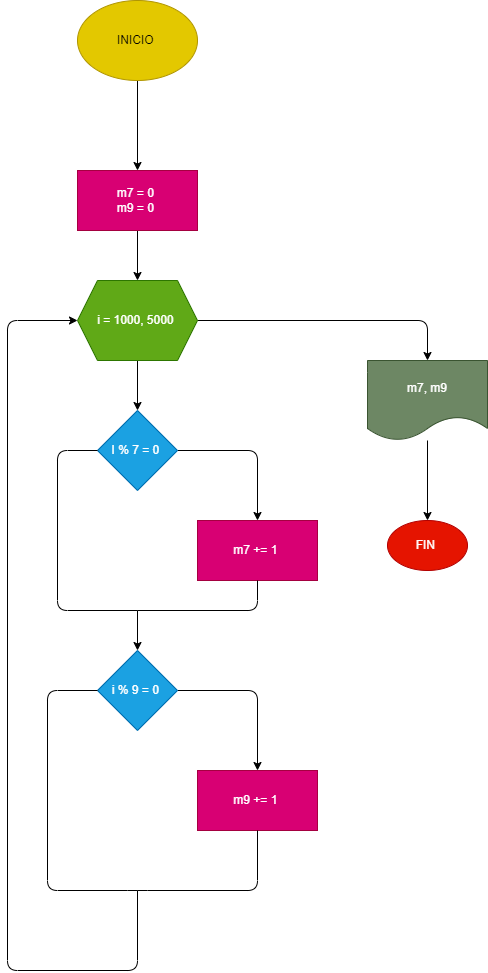

The diagram above was exported from draw.io. Its source (the exported page's mxGraphModel, read from the mxfile embedded in the PNG):
<mxGraphModel dx="1492" dy="866" grid="1" gridSize="10" guides="1" tooltips="1" connect="1" arrows="1" fold="1" page="1" pageScale="1" pageWidth="850" pageHeight="1100" math="0" shadow="0">
  <root>
    <mxCell id="0" />
    <mxCell id="1" parent="0" />
    <mxCell id="4" value="" style="edgeStyle=none;html=1;" edge="1" parent="1" source="2" target="3">
      <mxGeometry relative="1" as="geometry" />
    </mxCell>
    <mxCell id="2" value="INICIO&amp;nbsp;" style="ellipse;whiteSpace=wrap;html=1;fillColor=#e3c800;fontColor=#000000;strokeColor=#B09500;" vertex="1" parent="1">
      <mxGeometry x="460" y="30" width="120" height="80" as="geometry" />
    </mxCell>
    <mxCell id="6" style="edgeStyle=none;html=1;entryX=0.5;entryY=0;entryDx=0;entryDy=0;" edge="1" parent="1" source="3" target="5">
      <mxGeometry relative="1" as="geometry" />
    </mxCell>
    <mxCell id="3" value="m7 = 0&amp;nbsp;&lt;br&gt;m9 = 0&amp;nbsp;" style="whiteSpace=wrap;html=1;fillColor=#d80073;fontColor=#ffffff;strokeColor=#A50040;" vertex="1" parent="1">
      <mxGeometry x="460" y="200" width="120" height="60" as="geometry" />
    </mxCell>
    <mxCell id="8" value="" style="edgeStyle=none;html=1;" edge="1" parent="1" source="5" target="7">
      <mxGeometry relative="1" as="geometry">
        <Array as="points">
          <mxPoint x="810" y="350" />
        </Array>
      </mxGeometry>
    </mxCell>
    <mxCell id="12" value="" style="edgeStyle=none;html=1;" edge="1" parent="1" source="5" target="11">
      <mxGeometry relative="1" as="geometry" />
    </mxCell>
    <mxCell id="5" value="i = 1000, 5000&amp;nbsp;" style="shape=hexagon;perimeter=hexagonPerimeter2;whiteSpace=wrap;html=1;fixedSize=1;fillColor=#60a917;fontColor=#ffffff;strokeColor=#2D7600;" vertex="1" parent="1">
      <mxGeometry x="460" y="310" width="120" height="80" as="geometry" />
    </mxCell>
    <mxCell id="10" value="" style="edgeStyle=none;html=1;" edge="1" parent="1" source="7" target="9">
      <mxGeometry relative="1" as="geometry" />
    </mxCell>
    <mxCell id="7" value="m7, m9" style="shape=document;whiteSpace=wrap;html=1;boundedLbl=1;fillColor=#6d8764;fontColor=#ffffff;strokeColor=#3A5431;" vertex="1" parent="1">
      <mxGeometry x="750" y="390" width="120" height="80" as="geometry" />
    </mxCell>
    <mxCell id="9" value="FIN&amp;nbsp;" style="ellipse;whiteSpace=wrap;html=1;fillColor=#e51400;fontColor=#ffffff;strokeColor=#B20000;" vertex="1" parent="1">
      <mxGeometry x="770" y="550" width="80" height="50" as="geometry" />
    </mxCell>
    <mxCell id="14" value="" style="edgeStyle=none;html=1;" edge="1" parent="1" source="11" target="13">
      <mxGeometry relative="1" as="geometry">
        <Array as="points">
          <mxPoint x="640" y="480" />
        </Array>
      </mxGeometry>
    </mxCell>
    <mxCell id="11" value="I % 7 = 0&amp;nbsp;" style="rhombus;whiteSpace=wrap;html=1;fillColor=#1ba1e2;fontColor=#ffffff;strokeColor=#006EAF;" vertex="1" parent="1">
      <mxGeometry x="480" y="440" width="80" height="80" as="geometry" />
    </mxCell>
    <mxCell id="13" value="m7 += 1&amp;nbsp;" style="whiteSpace=wrap;html=1;fillColor=#d80073;fontColor=#ffffff;strokeColor=#A50040;" vertex="1" parent="1">
      <mxGeometry x="580" y="550" width="120" height="60" as="geometry" />
    </mxCell>
    <mxCell id="21" value="" style="edgeStyle=none;html=1;" edge="1" parent="1" source="15" target="20">
      <mxGeometry relative="1" as="geometry">
        <Array as="points">
          <mxPoint x="640" y="720" />
        </Array>
      </mxGeometry>
    </mxCell>
    <mxCell id="15" value="i % 9 = 0&amp;nbsp;" style="rhombus;whiteSpace=wrap;html=1;fillColor=#1ba1e2;fontColor=#ffffff;strokeColor=#006EAF;" vertex="1" parent="1">
      <mxGeometry x="480" y="680" width="80" height="80" as="geometry" />
    </mxCell>
    <mxCell id="17" value="" style="endArrow=none;html=1;entryX=0;entryY=0.5;entryDx=0;entryDy=0;" edge="1" parent="1" target="11">
      <mxGeometry width="50" height="50" relative="1" as="geometry">
        <mxPoint x="520" y="640" as="sourcePoint" />
        <mxPoint x="580" y="500" as="targetPoint" />
        <Array as="points">
          <mxPoint x="440" y="640" />
          <mxPoint x="440" y="480" />
        </Array>
      </mxGeometry>
    </mxCell>
    <mxCell id="18" value="" style="endArrow=none;html=1;entryX=0.5;entryY=1;entryDx=0;entryDy=0;" edge="1" parent="1" target="13">
      <mxGeometry width="50" height="50" relative="1" as="geometry">
        <mxPoint x="520" y="640" as="sourcePoint" />
        <mxPoint x="650" y="500" as="targetPoint" />
        <Array as="points">
          <mxPoint x="640" y="640" />
        </Array>
      </mxGeometry>
    </mxCell>
    <mxCell id="19" value="" style="endArrow=classic;html=1;entryX=0.5;entryY=0;entryDx=0;entryDy=0;" edge="1" parent="1" target="15">
      <mxGeometry width="50" height="50" relative="1" as="geometry">
        <mxPoint x="520" y="640" as="sourcePoint" />
        <mxPoint x="650" y="500" as="targetPoint" />
      </mxGeometry>
    </mxCell>
    <mxCell id="20" value="m9 += 1&amp;nbsp;" style="whiteSpace=wrap;html=1;fillColor=#d80073;fontColor=#ffffff;strokeColor=#A50040;" vertex="1" parent="1">
      <mxGeometry x="580" y="800" width="120" height="60" as="geometry" />
    </mxCell>
    <mxCell id="22" value="" style="endArrow=none;html=1;entryX=0.5;entryY=1;entryDx=0;entryDy=0;" edge="1" parent="1" target="20">
      <mxGeometry width="50" height="50" relative="1" as="geometry">
        <mxPoint x="480" y="720" as="sourcePoint" />
        <mxPoint x="530" y="670" as="targetPoint" />
        <Array as="points">
          <mxPoint x="430" y="720" />
          <mxPoint x="430" y="920" />
          <mxPoint x="520" y="920" />
          <mxPoint x="640" y="920" />
        </Array>
      </mxGeometry>
    </mxCell>
    <mxCell id="23" value="" style="endArrow=none;html=1;" edge="1" parent="1">
      <mxGeometry width="50" height="50" relative="1" as="geometry">
        <mxPoint x="390" y="640" as="sourcePoint" />
        <mxPoint x="520" y="920" as="targetPoint" />
        <Array as="points">
          <mxPoint x="390" y="1000" />
          <mxPoint x="520" y="1000" />
        </Array>
      </mxGeometry>
    </mxCell>
    <mxCell id="24" value="" style="endArrow=classic;html=1;entryX=0;entryY=0.5;entryDx=0;entryDy=0;" edge="1" parent="1" target="5">
      <mxGeometry width="50" height="50" relative="1" as="geometry">
        <mxPoint x="390" y="650" as="sourcePoint" />
        <mxPoint x="530" y="670" as="targetPoint" />
        <Array as="points">
          <mxPoint x="390" y="350" />
        </Array>
      </mxGeometry>
    </mxCell>
  </root>
</mxGraphModel>